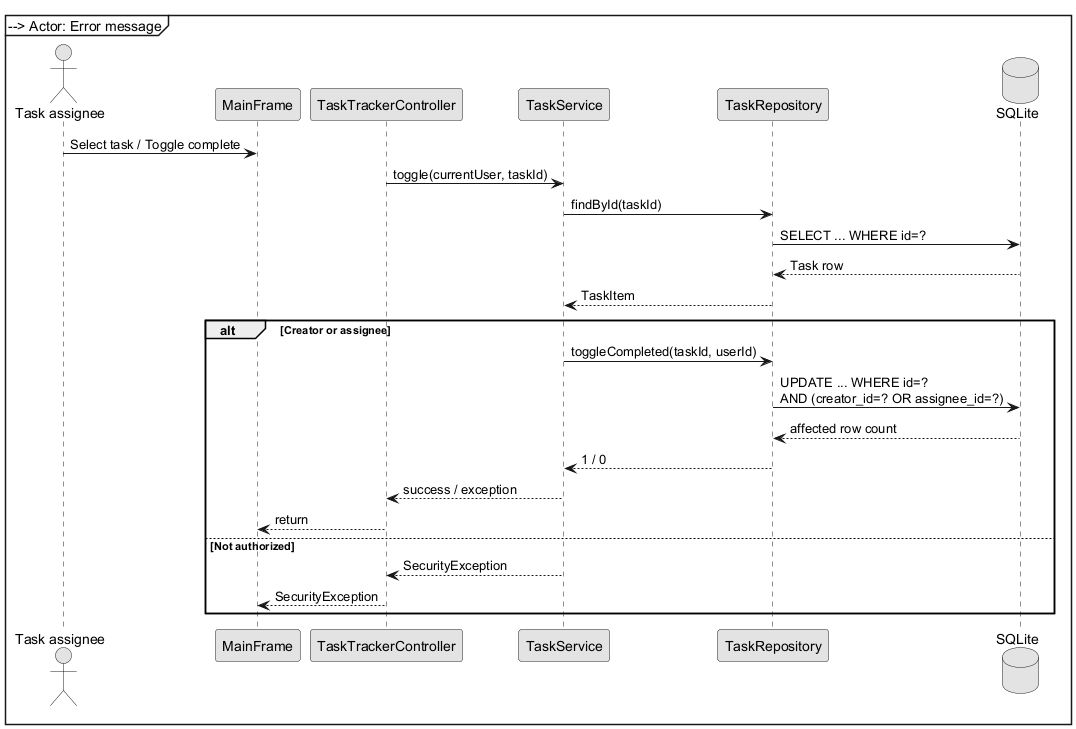

The diagram above was rendered by PlantUML. Its source (embedded in the PNG):
@startuml
skinparam monochrome true
actor "Task assignee" as Actor
participant MainFrame
participant TaskTrackerController as Controller
participant TaskService as Service
participant TaskRepository as Repo
database "SQLite" as DB
Actor -> MainFrame: Select task / Toggle complete
MainFrame -> Controller: toggle(taskId)
Controller -> Service: toggle(currentUser, taskId)
Service -> Repo: findById(taskId)
Repo -> DB: SELECT ... WHERE id=?
DB --> Repo: Task row
Repo --> Service: TaskItem
alt Creator or assignee
 Service -> Repo: toggleCompleted(taskId, userId)
 Repo -> DB: UPDATE ... WHERE id=?\nAND (creator_id=? OR assignee_id=?)
 DB --> Repo: affected row count
 Repo --> Service: 1 / 0
 Service --> Controller: success / exception
 Controller --> MainFrame: return
 MainFrame -> Controller: tasks() for refresh
else Not authorized
 Service --> Controller: SecurityException
 Controller --> MainFrame: SecurityException
 MainFrame --> Actor: Error message
end
@enduml